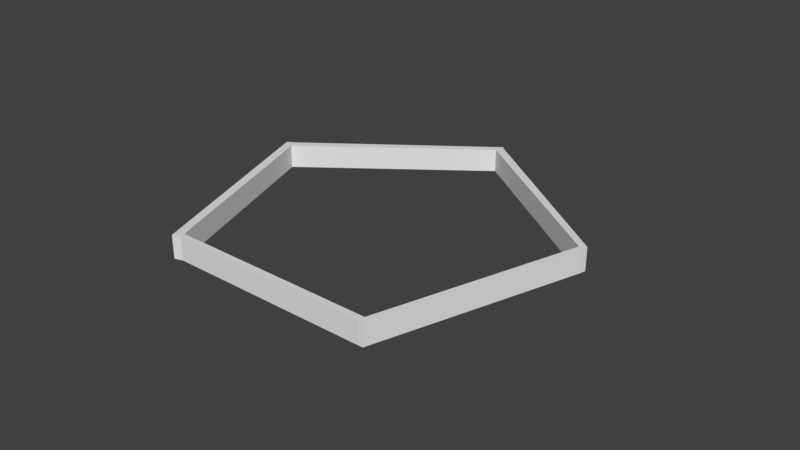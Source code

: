 # Source: PentagonWall.blend  (saved by Blender 2.79.0; exported with 4.5.12 LTS)
import bpy
from mathutils import Matrix  # noqa: F401  (used for matrix-valued properties, if any)

bpy.ops.wm.read_factory_settings(use_empty=True)
scene = bpy.context.scene
scene.name = 'Scene'

# ---- collections
col_collection_1 = bpy.data.collections.new('Collection 1'); scene.collection.children.link(col_collection_1)

# ---- world
world_world = bpy.data.worlds.new('World'); scene.world = world_world
world_world.color = (0.05088, 0.05088, 0.05088)
world_world.use_sun_shadow = False
world_world.sun_shadow_jitter_overblur = 0.0
world_world.cycles.sampling_method = 'MANUAL'

# ---- meshes
me_cube_001 = bpy.data.meshes.new('Cube.001')
me_cube_001.from_pydata([(-2.486, -3.986, -1.396), (-2.486, -3.986, 0.6039), (-1.41, 3.776, -1.325), (-1.41, 3.776, 0.675), (-0.4858, -3.986, -1.396), (-0.4858, -3.986, 0.6039), (0.7396, 3.7, -1.325), (0.7396, 3.7, 0.675), (-1.303, 3.432, -1.327), (-1.303, 3.432, 0.6725), (0.6968, 3.432, -1.327), (0.6968, 3.432, 0.6725), (-46.96, 6.255, -1.325), (-46.96, 6.255, 0.675), (-47.3, 6.137, -1.327), (-47.3, 6.137, 0.6725), (-45.89, 5.925, 0.6725), (-45.89, 5.925, -1.327), (-45.86, 6.195, 0.675), (-45.86, 6.195, -1.325), (-77.23, 0.09628, -1.327), (-77.23, 0.09628, 0.6725), (-76.42, -0.105, 0.6725), (-76.42, -0.105, -1.327), (-76.53, 0.2375, 0.6725), (-75.7, 0.0359, 0.6725), (-75.7, 0.0359, -1.327), (-76.53, 0.2375, -1.327), (-48.56, -6.23, 0.6725), (-48.56, -6.23, -1.327), (-47.52, -6.19, 0.6725), (-47.52, -6.19, -1.327), (-49.33, -6.058, -1.327), (-49.33, -6.058, 0.6725), (-48.31, -6.016, 0.6725), (-48.31, -6.016, -1.327), (-2.453, -3.783, -1.394), (-0.4534, -3.783, 0.6057), (-2.453, -3.783, 0.6057), (-0.4534, -3.783, -1.394)], [], [(25, 24, 21, 22), (2, 3, 7, 6), (39, 37, 5, 4), (4, 5, 1, 0), (36, 39, 4, 0), (37, 38, 1, 5), (7, 3, 9, 11), (2, 6, 10, 8), (6, 7, 11, 10), (36, 38, 9, 8), (14, 15, 13, 12), (16, 18, 13, 15), (18, 19, 12, 13), (19, 17, 14, 12), (2, 8, 17, 19), (3, 2, 19, 18), (9, 3, 18, 16), (8, 9, 16, 17), (23, 22, 21, 20), (33, 32, 29, 28), (27, 26, 23, 20), (24, 27, 20, 21), (15, 14, 27, 24), (14, 17, 26, 27), (17, 16, 25, 26), (16, 15, 24, 25), (31, 30, 28, 29), (0, 1, 30, 31), (32, 35, 31, 29), (34, 33, 28, 30), (25, 22, 33, 34), (23, 26, 35, 32), (26, 25, 34, 35), (22, 23, 32, 33), (34, 30, 1, 38), (11, 9, 38, 37), (8, 10, 39, 36), (10, 11, 37, 39), (35, 34, 38, 36)])
me_cube_001.use_remesh_preserve_volume = False
me_cube_001.use_remesh_preserve_attributes = False
me_cube_001.use_mirror_vertex_groups = False
me_cube_001.update()

# ---- objects
ob_wall = bpy.data.objects.new('Wall', me_cube_001)

# ---- transforms, parenting, visibility, modifiers, constraints
ob_wall.location = (-11.02, 0.8875, 59.15)
ob_wall.rotation_euler = (0.0, -0.0, 0.2938)
ob_wall.scale = (-0.3749, 2.449, 1.0)
ob_wall.lineart.crease_threshold = 0.0

# ---- collection membership
col_collection_1.objects.link(ob_wall)

# ---- scene / render settings (as saved in the file)
scene.frame_start = 1; scene.frame_end = 250; scene.frame_set(35)
scene.render.engine = 'BLENDER_EEVEE_NEXT'
scene.render.resolution_percentage = 50
scene.render.dither_intensity = 0.0
scene.cycles.use_denoising = False
scene.cycles.samples = 128
scene.cycles.sampling_pattern = 'TABULATED_SOBOL'
scene.cycles.use_adaptive_sampling = False
scene.cycles.use_light_tree = False
scene.cycles.blur_glossy = 0.0
scene.cycles.sample_clamp_indirect = 0.0
scene.view_settings.view_transform = 'Standard'
bpy.context.view_layer.update()

# ---- added for rendering (the .blend has no active camera and no usable light): camera, sun
cam_auto = bpy.data.cameras.new('AutoCamera')
cam_auto.lens = 50.0
cam_auto.sensor_width = 36.0
cam_auto.clip_end = 1000.0
ob_auto_camera = bpy.data.objects.new('AutoCamera', cam_auto)
scene.collection.objects.link(ob_auto_camera)
ob_auto_camera.location = (51.5111, -53.5133, 97.8398)
ob_auto_camera.rotation_euler = (1.09748, -7.21219e-08, 0.694738)
scene.camera = ob_auto_camera
light_auto_sun = bpy.data.lights.new('AutoSun', 'SUN')
light_auto_sun.energy = 3.0
light_auto_sun.angle = 0.0523599
ob_auto_sun = bpy.data.objects.new('AutoSun', light_auto_sun)
scene.collection.objects.link(ob_auto_sun)
ob_auto_sun.rotation_euler = (0.872665, 0.174533, 0.523599)
bpy.context.view_layer.update()
